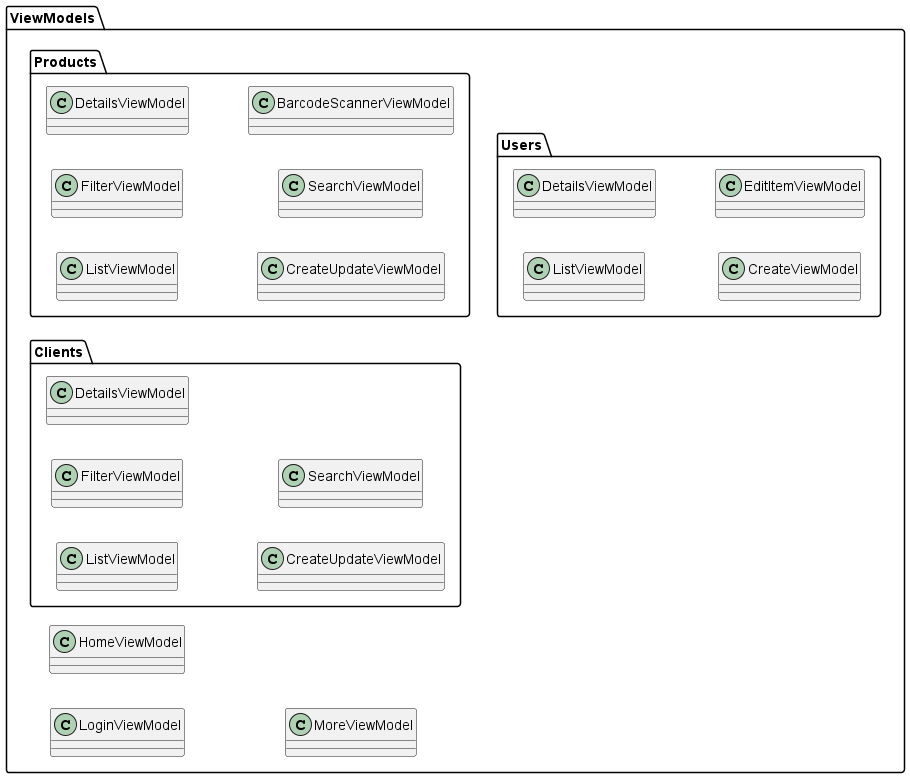

The diagram above was rendered by PlantUML. Its source (embedded in the PNG):
@startuml ViewModels1
skinparam DefaultTextAlignment center
skinparam Linetype polyline
left to right direction

package ViewModels {
    package Products {
        class ListViewModel
        class FilterViewModel
        class DetailsViewModel
        class CreateUpdateViewModel
        class SearchViewModel
        class BarcodeScannerViewModel
    }
    package Clients {
        class ListViewModel
        class FilterViewModel
        class DetailsViewModel
        class CreateUpdateViewModel
        class SearchViewModel
    }
    package Users {
        class ListViewModel
        class DetailsViewModel
        class CreateViewModel
        class EditItemViewModel
    }
    class LoginViewModel
    class HomeViewModel
    class MoreViewModel
}
@enduml